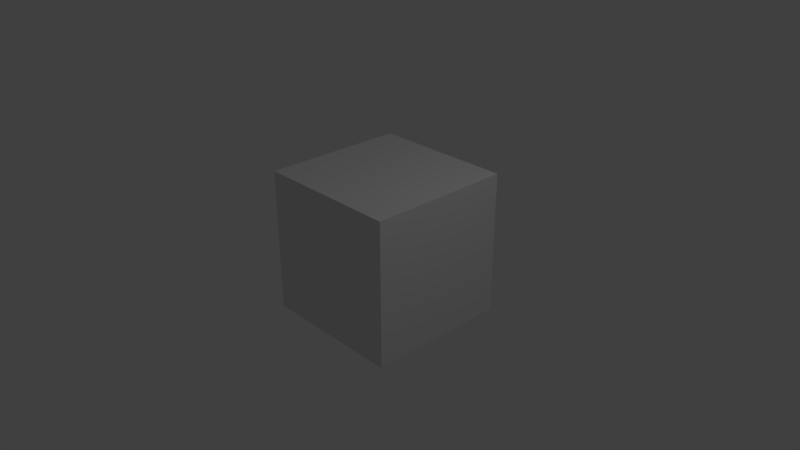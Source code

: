 # Source: run.blend  (saved by Blender 2.79.0; exported with 4.5.12 LTS)
import bpy
from mathutils import Matrix  # noqa: F401  (used for matrix-valued properties, if any)

bpy.ops.wm.read_factory_settings(use_empty=True)
scene = bpy.context.scene
scene.name = 'Scene'

# ---- collections
col_collection_1 = bpy.data.collections.new('Collection 1'); scene.collection.children.link(col_collection_1)

# ---- materials (node trees are filled in below, after node groups)
mat_material = bpy.data.materials.new('Material')
mat_material.alpha_threshold = 0.0
mat_material.use_transparent_shadow = False
mat_material.roughness = 0.5
mat_material.line_color = (0.0, 0.0, 0.0, 1.0)

# ---- material node trees

# ---- world
world_world = bpy.data.worlds.new('World'); scene.world = world_world
world_world.color = (0.05088, 0.05088, 0.05088)
world_world.use_sun_shadow = False
world_world.sun_shadow_jitter_overblur = 0.0
world_world.cycles.sampling_method = 'MANUAL'

# ---- cameras
cam_camera = bpy.data.cameras.new('Camera')
cam_camera.clip_end = 100.0
cam_camera.lens = 35.0
cam_camera.sensor_width = 32.0
cam_camera.sensor_height = 18.0
cam_camera.ortho_scale = 7.314
cam_camera.dof.focus_distance = 0.0
cam_camera.dof.aperture_fstop = 128.0

# ---- lights
light_lamp = bpy.data.lights.new('Lamp', 'POINT')
light_lamp.transmission_factor = 0.0
light_lamp.cutoff_distance = 30.0
light_lamp.energy = 100.0
light_lamp.shadow_buffer_clip_start = 1.001
light_lamp.shadow_soft_size = 0.1
light_lamp.shadow_maximum_resolution = 0.006
light_lamp.use_absolute_resolution = True

# ---- meshes
me_cube = bpy.data.meshes.new('Cube')
me_cube.from_pydata([(1.0, 1.0, -1.0), (1.0, -1.0, -1.0), (-1.0, -1.0, -1.0), (-1.0, 1.0, -1.0), (1.0, 1.0, 1.0), (1.0, -1.0, 1.0), (-1.0, -1.0, 1.0), (-1.0, 1.0, 1.0)], [], [(0, 1, 2, 3), (4, 7, 6, 5), (0, 4, 5, 1), (1, 5, 6, 2), (2, 6, 7, 3), (4, 0, 3, 7)])
me_cube.materials.append(mat_material)
me_cube.use_remesh_preserve_volume = False
me_cube.use_remesh_preserve_attributes = False
me_cube.use_mirror_vertex_groups = False
me_cube.update()

# ---- objects
ob_cube = bpy.data.objects.new('Cube', me_cube)
ob_lamp = bpy.data.objects.new('Lamp', light_lamp)
ob_camera = bpy.data.objects.new('Camera', cam_camera)

# ---- transforms, parenting, visibility, modifiers, constraints
ob_cube.location = (-0.08442, 0.3705, 0.0)
ob_cube.lock_rotations_4d = False
ob_cube.empty_display_type = 'ARROWS'
ob_cube.lineart.crease_threshold = 0.0
ob_lamp.location = (4.076, 1.005, 5.904)
ob_lamp.rotation_euler = (0.6503, 0.05522, 1.866)
ob_lamp.lock_rotations_4d = False
ob_lamp.empty_display_type = 'ARROWS'
ob_lamp.color = (0.0, 0.0, 0.0, 0.0)
ob_lamp.lineart.crease_threshold = 0.0
ob_camera.location = (7.481, -6.508, 5.344)
ob_camera.rotation_euler = (1.109, 0.0, 0.8149)
ob_camera.lock_rotations_4d = False
ob_camera.empty_display_type = 'ARROWS'
ob_camera.color = (0.0, 0.0, 0.0, 0.0)
ob_camera.display_type = 'WIRE'
ob_camera.lineart.crease_threshold = 0.0

# ---- collection membership
col_collection_1.objects.link(ob_cube)
col_collection_1.objects.link(ob_lamp)
col_collection_1.objects.link(ob_camera)

# ---- scene / render settings (as saved in the file)
scene.camera = ob_camera
scene.frame_start = 1; scene.frame_end = 250; scene.frame_set(1)
scene.render.engine = 'BLENDER_EEVEE_NEXT'
scene.render.resolution_percentage = 50
scene.render.dither_intensity = 0.0
scene.cycles.use_denoising = False
scene.cycles.samples = 128
scene.cycles.sampling_pattern = 'TABULATED_SOBOL'
scene.cycles.use_adaptive_sampling = False
scene.cycles.use_light_tree = False
scene.cycles.blur_glossy = 0.0
scene.cycles.sample_clamp_indirect = 0.0
scene.view_settings.view_transform = 'Standard'
bpy.context.view_layer.update()

